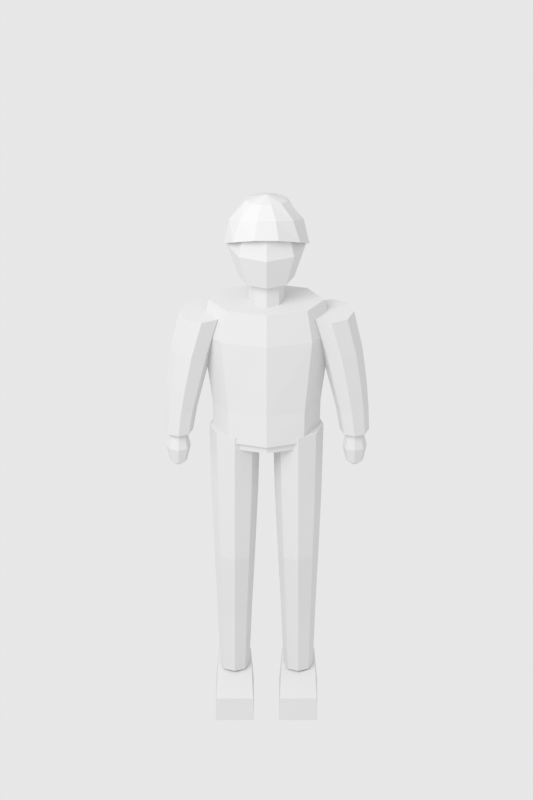 # Source: citizen.blend  (saved by Blender 4.3.34; exported with 4.5.12 LTS)
import bpy
from mathutils import Matrix  # noqa: F401  (used for matrix-valued properties, if any)

bpy.ops.wm.read_factory_settings(use_empty=True)
scene = bpy.context.scene
scene.name = 'Scene'

# ---- materials (node trees are filled in below, after node groups)
mat_mat_body_gray = bpy.data.materials.new('mat_body_gray')
mat_mat_hair_gray = bpy.data.materials.new('mat_hair_gray')
mat_mat_top_gray = bpy.data.materials.new('mat_top_gray')
mat_mat_bottom_gray = bpy.data.materials.new('mat_bottom_gray')

# ---- material node trees
mat_mat_body_gray.use_nodes = True; mat_mat_body_gray.node_tree.nodes.clear()
_N = mat_mat_body_gray.node_tree.nodes; _L = mat_mat_body_gray.node_tree.links
n0 = _N.new('ShaderNodeBsdfPrincipled'); n0.name = 'Principled BSDF'; n0.location = (10, 300)
n0.inputs[0].default_value = (0.72, 0.72, 0.72, 1.0)
n0.inputs[2].default_value = 0.9
n1 = _N.new('ShaderNodeOutputMaterial'); n1.name = 'Material Output'; n1.location = (300, 300)
_L.new(n0.outputs[0], n1.inputs[0])
n1.is_active_output = True
mat_mat_hair_gray.use_nodes = True; mat_mat_hair_gray.node_tree.nodes.clear()
_N = mat_mat_hair_gray.node_tree.nodes; _L = mat_mat_hair_gray.node_tree.links
n0 = _N.new('ShaderNodeBsdfPrincipled'); n0.name = 'Principled BSDF'; n0.location = (10, 300)
n0.inputs[0].default_value = (0.72, 0.72, 0.72, 1.0)
n0.inputs[2].default_value = 0.9
n1 = _N.new('ShaderNodeOutputMaterial'); n1.name = 'Material Output'; n1.location = (300, 300)
_L.new(n0.outputs[0], n1.inputs[0])
n1.is_active_output = True
mat_mat_top_gray.use_nodes = True; mat_mat_top_gray.node_tree.nodes.clear()
_N = mat_mat_top_gray.node_tree.nodes; _L = mat_mat_top_gray.node_tree.links
n0 = _N.new('ShaderNodeBsdfPrincipled'); n0.name = 'Principled BSDF'; n0.location = (10, 300)
n0.inputs[0].default_value = (0.72, 0.72, 0.72, 1.0)
n0.inputs[2].default_value = 0.9
n1 = _N.new('ShaderNodeOutputMaterial'); n1.name = 'Material Output'; n1.location = (300, 300)
_L.new(n0.outputs[0], n1.inputs[0])
n1.is_active_output = True
mat_mat_bottom_gray.use_nodes = True; mat_mat_bottom_gray.node_tree.nodes.clear()
_N = mat_mat_bottom_gray.node_tree.nodes; _L = mat_mat_bottom_gray.node_tree.links
n0 = _N.new('ShaderNodeBsdfPrincipled'); n0.name = 'Principled BSDF'; n0.location = (10, 300)
n0.inputs[0].default_value = (0.72, 0.72, 0.72, 1.0)
n0.inputs[2].default_value = 0.9
n1 = _N.new('ShaderNodeOutputMaterial'); n1.name = 'Material Output'; n1.location = (300, 300)
_L.new(n0.outputs[0], n1.inputs[0])
n1.is_active_output = True

# ---- world
world_citizenneutralworld = bpy.data.worlds.new('CitizenNeutralWorld'); scene.world = world_citizenneutralworld
world_citizenneutralworld.use_nodes = True; world_citizenneutralworld.node_tree.nodes.clear()
_N = world_citizenneutralworld.node_tree.nodes; _L = world_citizenneutralworld.node_tree.links
n0 = _N.new('ShaderNodeBackground'); n0.name = 'Background'; n0.location = (10, 300)
n0.inputs[0].default_value = (1.0, 1.0, 1.0, 1.0)
n0.inputs[1].default_value = 0.8
n1 = _N.new('ShaderNodeOutputWorld'); n1.name = 'World Output'; n1.location = (300, 300)
_L.new(n0.outputs[0], n1.inputs[0])
n1.is_active_output = True

# ---- cameras
cam_citizencamera = bpy.data.cameras.new('CitizenCamera')
cam_citizencamera.type = 'ORTHO'
cam_citizencamera.clip_end = 100.0
cam_citizencamera.ortho_scale = 2.4

# ---- lights
light_citizenkey = bpy.data.lights.new('CitizenKey', 'AREA')
light_citizenkey.energy = 250.0
light_citizenkey.shape = 'DISK'
light_citizenkey.size = 4.0

# ---- meshes
me_body = bpy.data.meshes.new('body')
me_body.from_pydata([(0.0, 0.0, 1.42), (0.08344, 0.0, 1.465), (0.059, 0.0525, 1.465), (5.109e-18, 0.07425, 1.465), (-0.059, 0.0525, 1.465), (-0.08344, 9.093e-18, 1.465), (-0.059, -0.0525, 1.465), (-1.533e-17, -0.07425, 1.465), (0.059, -0.0525, 1.465), (0.118, 0.0, 1.575), (0.08344, 0.07425, 1.575), (7.225e-18, 0.105, 1.575), (-0.08344, 0.07425, 1.575), (-0.118, 1.286e-17, 1.575), (-0.08344, -0.07425, 1.575), (-2.168e-17, -0.105, 1.575), (0.08344, -0.07425, 1.575), (0.08344, 0.0, 1.685), (0.059, 0.0525, 1.685), (5.109e-18, 0.07425, 1.685), (-0.059, 0.0525, 1.685), (-0.08344, 9.093e-18, 1.685), (-0.059, -0.0525, 1.685), (-1.533e-17, -0.07425, 1.685), (0.059, -0.0525, 1.685), (0.0, 0.0, 1.73), (0.053, 0.0, 1.355), (0.03748, 0.03536, 1.355), (3.245e-18, 0.05, 1.355), (-0.03748, 0.03536, 1.355), (-0.053, 6.123e-18, 1.355), (-0.03748, -0.03536, 1.355), (-9.736e-18, -0.05, 1.355), (0.03748, -0.03536, 1.355), (0.053, 0.0, 1.485), (0.03748, 0.03536, 1.485), (3.245e-18, 0.05, 1.485), (-0.03748, 0.03536, 1.485), (-0.053, 6.123e-18, 1.485), (-0.03748, -0.03536, 1.485), (-9.736e-18, -0.05, 1.485), (0.03748, -0.03536, 1.485), (0.264, -0.003, 0.815), (0.2902, -0.003, 0.8352), (0.2825, 0.016, 0.8352), (0.264, 0.02387, 0.8352), (0.2455, 0.016, 0.8352), (0.2378, -0.003, 0.8352), (0.2455, -0.022, 0.8352), (0.264, -0.02987, 0.8352), (0.2825, -0.022, 0.8352), (0.301, -0.003, 0.884), (0.2902, 0.02387, 0.884), (0.264, 0.035, 0.884), (0.2378, 0.02387, 0.884), (0.227, -0.003, 0.884), (0.2378, -0.02987, 0.884), (0.264, -0.041, 0.884), (0.2902, -0.02987, 0.884), (0.2902, -0.003, 0.9328), (0.2825, 0.016, 0.9328), (0.264, 0.02387, 0.9328), (0.2455, 0.016, 0.9328), (0.2378, -0.003, 0.9328), (0.2455, -0.022, 0.9328), (0.264, -0.02987, 0.9328), (0.2825, -0.022, 0.9328), (0.264, -0.003, 0.953), (-0.264, -0.003, 0.815), (-0.2378, -0.003, 0.8352), (-0.2455, 0.016, 0.8352), (-0.264, 0.02387, 0.8352), (-0.2825, 0.016, 0.8352), (-0.2902, -0.003, 0.8352), (-0.2825, -0.022, 0.8352), (-0.264, -0.02987, 0.8352), (-0.2455, -0.022, 0.8352), (-0.227, -0.003, 0.884), (-0.2378, 0.02387, 0.884), (-0.264, 0.035, 0.884), (-0.2902, 0.02387, 0.884), (-0.301, -0.003, 0.884), (-0.2902, -0.02987, 0.884), (-0.264, -0.041, 0.884), (-0.2378, -0.02987, 0.884), (-0.2378, -0.003, 0.9328), (-0.2455, 0.016, 0.9328), (-0.264, 0.02387, 0.9328), (-0.2825, 0.016, 0.9328), (-0.2902, -0.003, 0.9328), (-0.2825, -0.022, 0.9328), (-0.264, -0.02987, 0.9328), (-0.2455, -0.022, 0.9328), (-0.264, -0.003, 0.953)], [], [(0, 2, 1), (0, 3, 2), (0, 4, 3), (0, 5, 4), (0, 6, 5), (0, 7, 6), (0, 8, 7), (0, 1, 8), (1, 2, 10, 9), (2, 3, 11, 10), (3, 4, 12, 11), (4, 5, 13, 12), (5, 6, 14, 13), (6, 7, 15, 14), (7, 8, 16, 15), (8, 1, 9, 16), (9, 10, 18, 17), (10, 11, 19, 18), (11, 12, 20, 19), (12, 13, 21, 20), (13, 14, 22, 21), (14, 15, 23, 22), (15, 16, 24, 23), (16, 9, 17, 24), (25, 17, 18), (25, 18, 19), (25, 19, 20), (25, 20, 21), (25, 21, 22), (25, 22, 23), (25, 23, 24), (25, 24, 17), (33, 32, 31, 30, 29, 28, 27, 26), (34, 35, 36, 37, 38, 39, 40, 41), (26, 27, 35, 34), (27, 28, 36, 35), (28, 29, 37, 36), (29, 30, 38, 37), (30, 31, 39, 38), (31, 32, 40, 39), (32, 33, 41, 40), (33, 26, 34, 41), (42, 44, 43), (42, 45, 44), (42, 46, 45), (42, 47, 46), (42, 48, 47), (42, 49, 48), (42, 50, 49), (42, 43, 50), (43, 44, 52, 51), (44, 45, 53, 52), (45, 46, 54, 53), (46, 47, 55, 54), (47, 48, 56, 55), (48, 49, 57, 56), (49, 50, 58, 57), (50, 43, 51, 58), (51, 52, 60, 59), (52, 53, 61, 60), (53, 54, 62, 61), (54, 55, 63, 62), (55, 56, 64, 63), (56, 57, 65, 64), (57, 58, 66, 65), (58, 51, 59, 66), (67, 59, 60), (67, 60, 61), (67, 61, 62), (67, 62, 63), (67, 63, 64), (67, 64, 65), (67, 65, 66), (67, 66, 59), (68, 70, 69), (68, 71, 70), (68, 72, 71), (68, 73, 72), (68, 74, 73), (68, 75, 74), (68, 76, 75), (68, 69, 76), (69, 70, 78, 77), (70, 71, 79, 78), (71, 72, 80, 79), (72, 73, 81, 80), (73, 74, 82, 81), (74, 75, 83, 82), (75, 76, 84, 83), (76, 69, 77, 84), (77, 78, 86, 85), (78, 79, 87, 86), (79, 80, 88, 87), (80, 81, 89, 88), (81, 82, 90, 89), (82, 83, 91, 90), (83, 84, 92, 91), (84, 77, 85, 92), (93, 85, 86), (93, 86, 87), (93, 87, 88), (93, 88, 89), (93, 89, 90), (93, 90, 91), (93, 91, 92), (93, 92, 85)])
me_body.materials.append(mat_mat_body_gray)
me_body.update()
me_hair = bpy.data.meshes.new('hair')
me_hair.from_pydata([(0.0, 0.0, 1.75), (0.0645, 0.0, 1.727), (0.05937, 0.03912, 1.72), (0.02437, 0.06802, 1.715), (-0.02437, 0.06802, 1.715), (-0.05937, 0.03912, 1.72), (-0.0645, 7.164e-18, 1.727), (-0.04465, -0.02942, 1.734), (-0.01514, -0.04225, 1.737), (0.01514, -0.04225, 1.737), (0.04465, -0.02942, 1.734), (0.1117, 0.0, 1.665), (0.09765, 0.06435, 1.64), (0.03857, 0.1077, 1.623), (-0.03857, 0.1077, 1.623), (-0.09765, 0.06435, 1.64), (-0.1117, 1.241e-17, 1.665), (-0.08072, -0.05319, 1.688), (-0.028, -0.07817, 1.701), (0.028, -0.07817, 1.701), (0.08072, -0.05319, 1.688), (0.129, 0.0, 1.58), (0.1013, 0.06673, 1.539), (0.03668, 0.1024, 1.513), (-0.03668, 0.1024, 1.513), (-0.1013, 0.06673, 1.539), (-0.129, 1.433e-17, 1.58), (-0.1013, -0.06673, 1.621), (-0.03668, -0.1024, 1.647), (0.03668, -0.1024, 1.647), (0.1013, -0.06673, 1.621), (0.121, 0.0, 1.583), (0.09498, 0.06159, 1.542), (0.0344, 0.09451, 1.516), (-0.0344, 0.09451, 1.516), (-0.09498, 0.06159, 1.542), (-0.121, 1.323e-17, 1.583), (-0.09498, -0.06159, 1.624), (-0.0344, -0.09451, 1.65), (0.0344, -0.09451, 1.65), (0.09498, -0.06159, 1.624)], [], [(0, 1, 2), (0, 2, 3), (0, 3, 4), (0, 4, 5), (0, 5, 6), (0, 6, 7), (0, 7, 8), (0, 8, 9), (0, 9, 10), (0, 10, 1), (1, 11, 12, 2), (2, 12, 13, 3), (3, 13, 14, 4), (4, 14, 15, 5), (5, 15, 16, 6), (6, 16, 17, 7), (7, 17, 18, 8), (8, 18, 19, 9), (9, 19, 20, 10), (10, 20, 11, 1), (11, 21, 22, 12), (12, 22, 23, 13), (13, 23, 24, 14), (14, 24, 25, 15), (15, 25, 26, 16), (16, 26, 27, 17), (17, 27, 28, 18), (18, 28, 29, 19), (19, 29, 30, 20), (20, 30, 21, 11), (21, 31, 32, 22), (22, 32, 33, 23), (23, 33, 34, 24), (24, 34, 35, 25), (25, 35, 36, 26), (26, 36, 37, 27), (27, 37, 38, 28), (28, 38, 39, 29), (29, 39, 40, 30), (30, 40, 31, 21)])
me_hair.materials.append(mat_mat_hair_gray)
me_hair.update()
me_top = bpy.data.meshes.new('top')
me_top.from_pydata([(0.159, 0.0, 0.935), (0.1124, 0.0792, 0.935), (9.736e-18, 0.112, 0.935), (-0.1124, 0.0792, 0.935), (-0.159, 1.372e-17, 0.935), (-0.1124, -0.0792, 0.935), (-2.921e-17, -0.112, 0.935), (0.1124, -0.0792, 0.935), (0.162, 0.0, 1.04), (0.1146, 0.07637, 1.04), (9.92e-18, 0.108, 1.04), (-0.1146, 0.07637, 1.04), (-0.162, 1.323e-17, 1.04), (-0.1146, -0.07637, 1.04), (-2.976e-17, -0.108, 1.04), (0.1146, -0.07637, 1.04), (0.194, 0.0, 1.28), (0.1372, 0.07778, 1.28), (1.188e-17, 0.11, 1.28), (-0.1372, 0.07778, 1.28), (-0.194, 1.347e-17, 1.28), (-0.1372, -0.07778, 1.28), (-3.564e-17, -0.11, 1.28), (0.1372, -0.07778, 1.28), (0.174, 0.0, 1.385), (0.123, 0.0693, 1.385), (1.065e-17, 0.098, 1.385), (-0.123, 0.0693, 1.385), (-0.174, 1.2e-17, 1.385), (-0.123, -0.0693, 1.385), (-3.196e-17, -0.098, 1.385), (0.123, -0.0693, 1.385), (0.263, 0.0, 1.345), (0.2431, 0.05162, 1.345), (0.195, 0.073, 1.345), (0.1469, 0.05162, 1.345), (0.127, 8.94e-18, 1.345), (0.1469, -0.05162, 1.345), (0.195, -0.073, 1.345), (0.2431, -0.05162, 1.345), (0.288, 0.0, 1.22), (0.2695, 0.04596, 1.22), (0.225, 0.065, 1.22), (0.1805, 0.04596, 1.22), (0.162, 7.96e-18, 1.22), (0.1805, -0.04596, 1.22), (0.225, -0.065, 1.22), (0.2695, -0.04596, 1.22), (0.301, 0.0, 1.1), (0.2846, 0.0396, 1.1), (0.245, 0.056, 1.1), (0.2054, 0.0396, 1.1), (0.189, 6.858e-18, 1.1), (0.2054, -0.0396, 1.1), (0.245, -0.056, 1.1), (0.2846, -0.0396, 1.1), (0.306, 0.0, 1.015), (0.2916, 0.03536, 1.015), (0.257, 0.05, 1.015), (0.2224, 0.03536, 1.015), (0.208, 6.123e-18, 1.015), (0.2224, -0.03536, 1.015), (0.257, -0.05, 1.015), (0.2916, -0.03536, 1.015), (0.308, 0.0, 0.937), (0.2951, 0.03323, 0.937), (0.264, 0.047, 0.937), (0.2329, 0.03323, 0.937), (0.22, 5.756e-18, 0.937), (0.2329, -0.03323, 0.937), (0.264, -0.047, 0.937), (0.2951, -0.03323, 0.937), (-0.127, 0.0, 1.345), (-0.1469, 0.05162, 1.345), (-0.195, 0.073, 1.345), (-0.2431, 0.05162, 1.345), (-0.263, 8.94e-18, 1.345), (-0.2431, -0.05162, 1.345), (-0.195, -0.073, 1.345), (-0.1469, -0.05162, 1.345), (-0.162, 0.0, 1.22), (-0.1805, 0.04596, 1.22), (-0.225, 0.065, 1.22), (-0.2695, 0.04596, 1.22), (-0.288, 7.96e-18, 1.22), (-0.2695, -0.04596, 1.22), (-0.225, -0.065, 1.22), (-0.1805, -0.04596, 1.22), (-0.189, 0.0, 1.1), (-0.2054, 0.0396, 1.1), (-0.245, 0.056, 1.1), (-0.2846, 0.0396, 1.1), (-0.301, 6.858e-18, 1.1), (-0.2846, -0.0396, 1.1), (-0.245, -0.056, 1.1), (-0.2054, -0.0396, 1.1), (-0.208, 0.0, 1.015), (-0.2224, 0.03536, 1.015), (-0.257, 0.05, 1.015), (-0.2916, 0.03536, 1.015), (-0.306, 6.123e-18, 1.015), (-0.2916, -0.03536, 1.015), (-0.257, -0.05, 1.015), (-0.2224, -0.03536, 1.015), (-0.22, 0.0, 0.937), (-0.2329, 0.03323, 0.937), (-0.264, 0.047, 0.937), (-0.2951, 0.03323, 0.937), (-0.308, 5.756e-18, 0.937), (-0.2951, -0.03323, 0.937), (-0.264, -0.047, 0.937), (-0.2329, -0.03323, 0.937)], [], [(7, 6, 5, 4, 3, 2, 1, 0), (24, 25, 26, 27, 28, 29, 30, 31), (0, 1, 9, 8), (1, 2, 10, 9), (2, 3, 11, 10), (3, 4, 12, 11), (4, 5, 13, 12), (5, 6, 14, 13), (6, 7, 15, 14), (7, 0, 8, 15), (8, 9, 17, 16), (9, 10, 18, 17), (10, 11, 19, 18), (11, 12, 20, 19), (12, 13, 21, 20), (13, 14, 22, 21), (14, 15, 23, 22), (15, 8, 16, 23), (16, 17, 25, 24), (17, 18, 26, 25), (18, 19, 27, 26), (19, 20, 28, 27), (20, 21, 29, 28), (21, 22, 30, 29), (22, 23, 31, 30), (23, 16, 24, 31), (39, 38, 37, 36, 35, 34, 33, 32), (64, 65, 66, 67, 68, 69, 70, 71), (32, 33, 41, 40), (33, 34, 42, 41), (34, 35, 43, 42), (35, 36, 44, 43), (36, 37, 45, 44), (37, 38, 46, 45), (38, 39, 47, 46), (39, 32, 40, 47), (40, 41, 49, 48), (41, 42, 50, 49), (42, 43, 51, 50), (43, 44, 52, 51), (44, 45, 53, 52), (45, 46, 54, 53), (46, 47, 55, 54), (47, 40, 48, 55), (48, 49, 57, 56), (49, 50, 58, 57), (50, 51, 59, 58), (51, 52, 60, 59), (52, 53, 61, 60), (53, 54, 62, 61), (54, 55, 63, 62), (55, 48, 56, 63), (56, 57, 65, 64), (57, 58, 66, 65), (58, 59, 67, 66), (59, 60, 68, 67), (60, 61, 69, 68), (61, 62, 70, 69), (62, 63, 71, 70), (63, 56, 64, 71), (79, 78, 77, 76, 75, 74, 73, 72), (104, 105, 106, 107, 108, 109, 110, 111), (72, 73, 81, 80), (73, 74, 82, 81), (74, 75, 83, 82), (75, 76, 84, 83), (76, 77, 85, 84), (77, 78, 86, 85), (78, 79, 87, 86), (79, 72, 80, 87), (80, 81, 89, 88), (81, 82, 90, 89), (82, 83, 91, 90), (83, 84, 92, 91), (84, 85, 93, 92), (85, 86, 94, 93), (86, 87, 95, 94), (87, 80, 88, 95), (88, 89, 97, 96), (89, 90, 98, 97), (90, 91, 99, 98), (91, 92, 100, 99), (92, 93, 101, 100), (93, 94, 102, 101), (94, 95, 103, 102), (95, 88, 96, 103), (96, 97, 105, 104), (97, 98, 106, 105), (98, 99, 107, 106), (99, 100, 108, 107), (100, 101, 109, 108), (101, 102, 110, 109), (102, 103, 111, 110), (103, 96, 104, 111)])
me_top.materials.append(mat_mat_top_gray)
me_top.update()
me_bottom = bpy.data.meshes.new('bottom')
me_bottom.from_pydata([(0.149, 0.0, 0.91), (0.1054, 0.07212, 0.91), (9.124e-18, 0.102, 0.91), (-0.1054, 0.07212, 0.91), (-0.149, 1.249e-17, 0.91), (-0.1054, -0.07212, 0.91), (-2.737e-17, -0.102, 0.91), (0.1054, -0.07212, 0.91), (0.148, 0.0, 1.005), (0.1047, 0.07212, 1.005), (9.062e-18, 0.102, 1.005), (-0.1047, 0.07212, 1.005), (-0.148, 1.249e-17, 1.005), (-0.1047, -0.07212, 1.005), (-2.719e-17, -0.102, 1.005), (0.1047, -0.07212, 1.005), (0.171, 0.0, 0.955), (0.1487, 0.06223, 0.955), (0.095, 0.088, 0.955), (0.04126, 0.06223, 0.955), (0.019, 1.078e-17, 0.955), (0.04126, -0.06223, 0.955), (0.095, -0.088, 0.955), (0.1487, -0.06223, 0.955), (0.165, 0.0, 0.73), (0.1445, 0.05233, 0.73), (0.095, 0.074, 0.73), (0.0455, 0.05233, 0.73), (0.025, 9.062e-18, 0.73), (0.0455, -0.05233, 0.73), (0.095, -0.074, 0.73), (0.1445, -0.05233, 0.73), (0.156, 0.0, 0.52), (0.1381, 0.04596, 0.52), (0.095, 0.065, 0.52), (0.05187, 0.04596, 0.52), (0.034, 7.96e-18, 0.52), (0.05187, -0.04596, 0.52), (0.095, -0.065, 0.52), (0.1381, -0.04596, 0.52), (0.146, 0.022, 0.3), (0.1311, 0.06018, 0.3), (0.095, 0.076, 0.3), (0.05894, 0.06018, 0.3), (0.044, 0.022, 0.3), (0.05894, -0.01618, 0.3), (0.095, -0.032, 0.3), (0.1311, -0.01618, 0.3), (0.139, 0.035, 0.105), (0.1261, 0.06823, 0.105), (0.095, 0.082, 0.105), (0.06389, 0.06823, 0.105), (0.051, 0.035, 0.105), (0.06389, 0.001766, 0.105), (0.095, -0.012, 0.105), (0.1261, 0.001766, 0.105), (0.038, -0.125, 0.0), (0.152, -0.125, 0.0), (0.152, 0.125, 0.0), (0.038, 0.125, 0.0), (0.04, -0.125, 0.075), (0.15, -0.125, 0.075), (0.143, 0.1, 0.12), (0.047, 0.1, 0.12), (-0.019, 0.0, 0.955), (-0.04126, 0.06223, 0.955), (-0.095, 0.088, 0.955), (-0.1487, 0.06223, 0.955), (-0.171, 1.078e-17, 0.955), (-0.1487, -0.06223, 0.955), (-0.095, -0.088, 0.955), (-0.04126, -0.06223, 0.955), (-0.025, 0.0, 0.73), (-0.0455, 0.05233, 0.73), (-0.095, 0.074, 0.73), (-0.1445, 0.05233, 0.73), (-0.165, 9.062e-18, 0.73), (-0.1445, -0.05233, 0.73), (-0.095, -0.074, 0.73), (-0.0455, -0.05233, 0.73), (-0.034, 0.0, 0.52), (-0.05187, 0.04596, 0.52), (-0.095, 0.065, 0.52), (-0.1381, 0.04596, 0.52), (-0.156, 7.96e-18, 0.52), (-0.1381, -0.04596, 0.52), (-0.095, -0.065, 0.52), (-0.05187, -0.04596, 0.52), (-0.044, 0.022, 0.3), (-0.05894, 0.06018, 0.3), (-0.095, 0.076, 0.3), (-0.1311, 0.06018, 0.3), (-0.146, 0.022, 0.3), (-0.1311, -0.01618, 0.3), (-0.095, -0.032, 0.3), (-0.05894, -0.01618, 0.3), (-0.051, 0.035, 0.105), (-0.06389, 0.06823, 0.105), (-0.095, 0.082, 0.105), (-0.1261, 0.06823, 0.105), (-0.139, 0.035, 0.105), (-0.1261, 0.001766, 0.105), (-0.095, -0.012, 0.105), (-0.06389, 0.001766, 0.105), (-0.152, -0.125, 0.0), (-0.038, -0.125, 0.0), (-0.038, 0.125, 0.0), (-0.152, 0.125, 0.0), (-0.15, -0.125, 0.075), (-0.04, -0.125, 0.075), (-0.047, 0.1, 0.12), (-0.143, 0.1, 0.12)], [], [(7, 6, 5, 4, 3, 2, 1, 0), (8, 9, 10, 11, 12, 13, 14, 15), (0, 1, 9, 8), (1, 2, 10, 9), (2, 3, 11, 10), (3, 4, 12, 11), (4, 5, 13, 12), (5, 6, 14, 13), (6, 7, 15, 14), (7, 0, 8, 15), (23, 22, 21, 20, 19, 18, 17, 16), (48, 49, 50, 51, 52, 53, 54, 55), (16, 17, 25, 24), (17, 18, 26, 25), (18, 19, 27, 26), (19, 20, 28, 27), (20, 21, 29, 28), (21, 22, 30, 29), (22, 23, 31, 30), (23, 16, 24, 31), (24, 25, 33, 32), (25, 26, 34, 33), (26, 27, 35, 34), (27, 28, 36, 35), (28, 29, 37, 36), (29, 30, 38, 37), (30, 31, 39, 38), (31, 24, 32, 39), (32, 33, 41, 40), (33, 34, 42, 41), (34, 35, 43, 42), (35, 36, 44, 43), (36, 37, 45, 44), (37, 38, 46, 45), (38, 39, 47, 46), (39, 32, 40, 47), (40, 41, 49, 48), (41, 42, 50, 49), (42, 43, 51, 50), (43, 44, 52, 51), (44, 45, 53, 52), (45, 46, 54, 53), (46, 47, 55, 54), (47, 40, 48, 55), (56, 59, 58, 57), (60, 61, 62, 63), (56, 57, 61, 60), (57, 58, 62, 61), (58, 59, 63, 62), (59, 56, 60, 63), (71, 70, 69, 68, 67, 66, 65, 64), (96, 97, 98, 99, 100, 101, 102, 103), (64, 65, 73, 72), (65, 66, 74, 73), (66, 67, 75, 74), (67, 68, 76, 75), (68, 69, 77, 76), (69, 70, 78, 77), (70, 71, 79, 78), (71, 64, 72, 79), (72, 73, 81, 80), (73, 74, 82, 81), (74, 75, 83, 82), (75, 76, 84, 83), (76, 77, 85, 84), (77, 78, 86, 85), (78, 79, 87, 86), (79, 72, 80, 87), (80, 81, 89, 88), (81, 82, 90, 89), (82, 83, 91, 90), (83, 84, 92, 91), (84, 85, 93, 92), (85, 86, 94, 93), (86, 87, 95, 94), (87, 80, 88, 95), (88, 89, 97, 96), (89, 90, 98, 97), (90, 91, 99, 98), (91, 92, 100, 99), (92, 93, 101, 100), (93, 94, 102, 101), (94, 95, 103, 102), (95, 88, 96, 103), (104, 107, 106, 105), (108, 109, 110, 111), (104, 105, 109, 108), (105, 106, 110, 109), (106, 107, 111, 110), (107, 104, 108, 111)])
me_bottom.materials.append(mat_mat_bottom_gray)
me_bottom.update()
arm_citizenskeleton = bpy.data.armatures.new('CitizenSkeleton')  # bones are not reproduced

# ---- objects
ob_citizenrig = bpy.data.objects.new('CitizenRig', arm_citizenskeleton)
ob_body = bpy.data.objects.new('body', me_body)
ob_hair = bpy.data.objects.new('hair', me_hair)
ob_top = bpy.data.objects.new('top', me_top)
ob_bottom = bpy.data.objects.new('bottom', me_bottom)
ob_citizencamera = bpy.data.objects.new('CitizenCamera', cam_citizencamera)
ob_citizenkey = bpy.data.objects.new('CitizenKey', light_citizenkey)

# ---- transforms, parenting, visibility, modifiers, constraints
ob_citizenrig.location = (0.0, 0.0, 0.0)
ob_citizenrig.show_in_front = True
ob_body.parent = ob_citizenrig
ob_body.location = (0.0, 0.0, 0.0)
_vg = ob_body.vertex_groups.new(name='root')
_vg = ob_body.vertex_groups.new(name='pelvis')
_vg = ob_body.vertex_groups.new(name='spine')
_vg = ob_body.vertex_groups.new(name='head')
_vg.add([0, 1, 2, 3, 4, 5, 6, 7, 8, 9, 10, 11, 12, 13, 14, 15, 16, 17, 18, 19, 20, 21, 22, 23, 24, 25, 26, 27, 28, 29, 30, 31, 32, 33, 34, 35, 36, 37, 38, 39, 40, 41], 1.0, 'REPLACE')
_vg = ob_body.vertex_groups.new(name='upper_arm.L')
_vg = ob_body.vertex_groups.new(name='forearm.L')
_vg.add([42, 43, 44, 45, 46, 47, 48, 49, 50, 51, 52, 53, 54, 55, 56, 57, 58, 59, 60, 61, 62, 63, 64, 65, 66, 67], 1.0, 'REPLACE')
_vg = ob_body.vertex_groups.new(name='upper_arm.R')
_vg = ob_body.vertex_groups.new(name='forearm.R')
_vg.add([68, 69, 70, 71, 72, 73, 74, 75, 76, 77, 78, 79, 80, 81, 82, 83, 84, 85, 86, 87, 88, 89, 90, 91, 92, 93], 1.0, 'REPLACE')
_vg = ob_body.vertex_groups.new(name='thigh.L')
_vg = ob_body.vertex_groups.new(name='shin.L')
_vg = ob_body.vertex_groups.new(name='foot.L')
_vg = ob_body.vertex_groups.new(name='thigh.R')
_vg = ob_body.vertex_groups.new(name='shin.R')
_vg = ob_body.vertex_groups.new(name='foot.R')
_m = ob_body.modifiers.new('SharedCitizenSkin', 'ARMATURE')
_m.object = ob_citizenrig
ob_hair.parent = ob_citizenrig
ob_hair.location = (0.0, 0.0, 0.0)
_vg = ob_hair.vertex_groups.new(name='root')
_vg = ob_hair.vertex_groups.new(name='pelvis')
_vg = ob_hair.vertex_groups.new(name='spine')
_vg = ob_hair.vertex_groups.new(name='head')
_vg.add([0, 1, 2, 3, 4, 5, 6, 7, 8, 9, 10, 11, 12, 13, 14, 15, 16, 17, 18, 19, 20, 21, 22, 23, 24, 25, 26, 27, 28, 29, 30, 31, 32, 33, 34, 35, 36, 37, 38, 39, 40], 1.0, 'REPLACE')
_vg = ob_hair.vertex_groups.new(name='upper_arm.L')
_vg = ob_hair.vertex_groups.new(name='forearm.L')
_vg = ob_hair.vertex_groups.new(name='upper_arm.R')
_vg = ob_hair.vertex_groups.new(name='forearm.R')
_vg = ob_hair.vertex_groups.new(name='thigh.L')
_vg = ob_hair.vertex_groups.new(name='shin.L')
_vg = ob_hair.vertex_groups.new(name='foot.L')
_vg = ob_hair.vertex_groups.new(name='thigh.R')
_vg = ob_hair.vertex_groups.new(name='shin.R')
_vg = ob_hair.vertex_groups.new(name='foot.R')
_m = ob_hair.modifiers.new('SharedCitizenSkin', 'ARMATURE')
_m.object = ob_citizenrig
ob_top.parent = ob_citizenrig
ob_top.location = (0.0, 0.0, 0.0)
_vg = ob_top.vertex_groups.new(name='root')
_vg = ob_top.vertex_groups.new(name='pelvis')
for _i, _w in zip([0, 1, 2, 3, 4, 5, 6, 7, 8, 9, 10, 11, 12, 13, 14, 15], [1.0, 1.0, 1.0, 1.0, 1.0, 1.0, 1.0, 1.0, 0.65, 0.65, 0.65, 0.65, 0.65, 0.65, 0.65, 0.65]): _vg.add([_i], _w, 'REPLACE')
_vg = ob_top.vertex_groups.new(name='spine')
for _i, _w in zip([8, 9, 10, 11, 12, 13, 14, 15, 16, 17, 18, 19, 20, 21, 22, 23, 24, 25, 26, 27, 28, 29, 30, 31, 32, 33, 34, 35, 36, 37, 38, 39, 72, 73, 74, 75, 76, 77, 78, 79], [0.35, 0.35, 0.35, 0.35, 0.35, 0.35, 0.35, 0.35, 1.0, 1.0, 1.0, 1.0, 1.0, 1.0, 1.0, 1.0, 1.0, 1.0, 1.0, 1.0, 1.0, 1.0, 1.0, 1.0, 0.45, 0.45, 0.45, 0.45, 0.45, 0.45, 0.45, 0.45, 0.45, 0.45, 0.45, 0.45, 0.45, 0.45, 0.45, 0.45]): _vg.add([_i], _w, 'REPLACE')
_vg = ob_top.vertex_groups.new(name='head')
_vg = ob_top.vertex_groups.new(name='upper_arm.L')
for _i, _w in zip([32, 33, 34, 35, 36, 37, 38, 39, 40, 41, 42, 43, 44, 45, 46, 47, 48, 49, 50, 51, 52, 53, 54, 55], [0.55, 0.55, 0.55, 0.55, 0.55, 0.55, 0.55, 0.55, 1.0, 1.0, 1.0, 1.0, 1.0, 1.0, 1.0, 1.0, 0.5, 0.5, 0.5, 0.5, 0.5, 0.5, 0.5, 0.5]): _vg.add([_i], _w, 'REPLACE')
_vg = ob_top.vertex_groups.new(name='forearm.L')
for _i, _w in zip([48, 49, 50, 51, 52, 53, 54, 55, 56, 57, 58, 59, 60, 61, 62, 63, 64, 65, 66, 67, 68, 69, 70, 71], [0.5, 0.5, 0.5, 0.5, 0.5, 0.5, 0.5, 0.5, 1.0, 1.0, 1.0, 1.0, 1.0, 1.0, 1.0, 1.0, 1.0, 1.0, 1.0, 1.0, 1.0, 1.0, 1.0, 1.0]): _vg.add([_i], _w, 'REPLACE')
_vg = ob_top.vertex_groups.new(name='upper_arm.R')
for _i, _w in zip([72, 73, 74, 75, 76, 77, 78, 79, 80, 81, 82, 83, 84, 85, 86, 87, 88, 89, 90, 91, 92, 93, 94, 95], [0.55, 0.55, 0.55, 0.55, 0.55, 0.55, 0.55, 0.55, 1.0, 1.0, 1.0, 1.0, 1.0, 1.0, 1.0, 1.0, 0.5, 0.5, 0.5, 0.5, 0.5, 0.5, 0.5, 0.5]): _vg.add([_i], _w, 'REPLACE')
_vg = ob_top.vertex_groups.new(name='forearm.R')
for _i, _w in zip([88, 89, 90, 91, 92, 93, 94, 95, 96, 97, 98, 99, 100, 101, 102, 103, 104, 105, 106, 107, 108, 109, 110, 111], [0.5, 0.5, 0.5, 0.5, 0.5, 0.5, 0.5, 0.5, 1.0, 1.0, 1.0, 1.0, 1.0, 1.0, 1.0, 1.0, 1.0, 1.0, 1.0, 1.0, 1.0, 1.0, 1.0, 1.0]): _vg.add([_i], _w, 'REPLACE')
_vg = ob_top.vertex_groups.new(name='thigh.L')
_vg = ob_top.vertex_groups.new(name='shin.L')
_vg = ob_top.vertex_groups.new(name='foot.L')
_vg = ob_top.vertex_groups.new(name='thigh.R')
_vg = ob_top.vertex_groups.new(name='shin.R')
_vg = ob_top.vertex_groups.new(name='foot.R')
_m = ob_top.modifiers.new('SharedCitizenSkin', 'ARMATURE')
_m.object = ob_citizenrig
ob_bottom.parent = ob_citizenrig
ob_bottom.location = (0.0, 0.0, 0.0)
_vg = ob_bottom.vertex_groups.new(name='root')
_vg = ob_bottom.vertex_groups.new(name='pelvis')
for _i, _w in zip([0, 1, 2, 3, 4, 5, 6, 7, 8, 9, 10, 11, 12, 13, 14, 15, 16, 17, 18, 19, 20, 21, 22, 23, 64, 65, 66, 67, 68, 69, 70, 71], [1.0, 1.0, 1.0, 1.0, 1.0, 1.0, 1.0, 1.0, 1.0, 1.0, 1.0, 1.0, 1.0, 1.0, 1.0, 1.0, 0.4, 0.4, 0.4, 0.4, 0.4, 0.4, 0.4, 0.4, 0.4, 0.4, 0.4, 0.4, 0.4, 0.4, 0.4, 0.4]): _vg.add([_i], _w, 'REPLACE')
_vg = ob_bottom.vertex_groups.new(name='spine')
_vg = ob_bottom.vertex_groups.new(name='head')
_vg = ob_bottom.vertex_groups.new(name='upper_arm.L')
_vg = ob_bottom.vertex_groups.new(name='forearm.L')
_vg = ob_bottom.vertex_groups.new(name='upper_arm.R')
_vg = ob_bottom.vertex_groups.new(name='forearm.R')
_vg = ob_bottom.vertex_groups.new(name='thigh.L')
for _i, _w in zip([16, 17, 18, 19, 20, 21, 22, 23, 24, 25, 26, 27, 28, 29, 30, 31, 32, 33, 34, 35, 36, 37, 38, 39], [0.6, 0.6, 0.6, 0.6, 0.6, 0.6, 0.6, 0.6, 1.0, 1.0, 1.0, 1.0, 1.0, 1.0, 1.0, 1.0, 0.5, 0.5, 0.5, 0.5, 0.5, 0.5, 0.5, 0.5]): _vg.add([_i], _w, 'REPLACE')
_vg = ob_bottom.vertex_groups.new(name='shin.L')
for _i, _w in zip([32, 33, 34, 35, 36, 37, 38, 39, 40, 41, 42, 43, 44, 45, 46, 47, 48, 49, 50, 51, 52, 53, 54, 55], [0.5, 0.5, 0.5, 0.5, 0.5, 0.5, 0.5, 0.5, 1.0, 1.0, 1.0, 1.0, 1.0, 1.0, 1.0, 1.0, 0.65, 0.65, 0.65, 0.65, 0.65, 0.65, 0.65, 0.65]): _vg.add([_i], _w, 'REPLACE')
_vg = ob_bottom.vertex_groups.new(name='foot.L')
for _i, _w in zip([48, 49, 50, 51, 52, 53, 54, 55, 56, 57, 58, 59, 60, 61, 62, 63], [0.35, 0.35, 0.35, 0.35, 0.35, 0.35, 0.35, 0.35, 1.0, 1.0, 1.0, 1.0, 1.0, 1.0, 1.0, 1.0]): _vg.add([_i], _w, 'REPLACE')
_vg = ob_bottom.vertex_groups.new(name='thigh.R')
for _i, _w in zip([64, 65, 66, 67, 68, 69, 70, 71, 72, 73, 74, 75, 76, 77, 78, 79, 80, 81, 82, 83, 84, 85, 86, 87], [0.6, 0.6, 0.6, 0.6, 0.6, 0.6, 0.6, 0.6, 1.0, 1.0, 1.0, 1.0, 1.0, 1.0, 1.0, 1.0, 0.5, 0.5, 0.5, 0.5, 0.5, 0.5, 0.5, 0.5]): _vg.add([_i], _w, 'REPLACE')
_vg = ob_bottom.vertex_groups.new(name='shin.R')
for _i, _w in zip([80, 81, 82, 83, 84, 85, 86, 87, 88, 89, 90, 91, 92, 93, 94, 95, 96, 97, 98, 99, 100, 101, 102, 103], [0.5, 0.5, 0.5, 0.5, 0.5, 0.5, 0.5, 0.5, 1.0, 1.0, 1.0, 1.0, 1.0, 1.0, 1.0, 1.0, 0.65, 0.65, 0.65, 0.65, 0.65, 0.65, 0.65, 0.65]): _vg.add([_i], _w, 'REPLACE')
_vg = ob_bottom.vertex_groups.new(name='foot.R')
for _i, _w in zip([96, 97, 98, 99, 100, 101, 102, 103, 104, 105, 106, 107, 108, 109, 110, 111], [0.35, 0.35, 0.35, 0.35, 0.35, 0.35, 0.35, 0.35, 1.0, 1.0, 1.0, 1.0, 1.0, 1.0, 1.0, 1.0]): _vg.add([_i], _w, 'REPLACE')
_m = ob_bottom.modifiers.new('SharedCitizenSkin', 'ARMATURE')
_m.object = ob_citizenrig
ob_citizencamera.location = (0.0, -10.0, 6.813)
ob_citizencamera.rotation_euler = (1.047, -0.0, 0.0)
ob_citizenkey.location = (-3.0, -4.0, 6.0)
ob_citizenkey.rotation_euler = (0.7854, -7.115e-08, -0.6435)

# ---- collection membership
scene.collection.objects.link(ob_citizenrig)
scene.collection.objects.link(ob_body)
scene.collection.objects.link(ob_hair)
scene.collection.objects.link(ob_top)
scene.collection.objects.link(ob_bottom)
scene.collection.objects.link(ob_citizencamera)
scene.collection.objects.link(ob_citizenkey)

# ---- scene / render settings (as saved in the file)
scene.camera = ob_citizencamera
scene.frame_start = 1; scene.frame_end = 16; scene.frame_set(1)
scene.render.engine = 'CYCLES'
scene.render.resolution_x = 64
scene.render.resolution_y = 96
scene.render.fps = 20
scene.render.film_transparent = True
scene.cycles.use_denoising = False
scene.cycles.samples = 24
scene.view_settings.view_transform = 'Standard'
bpy.context.view_layer.update()
